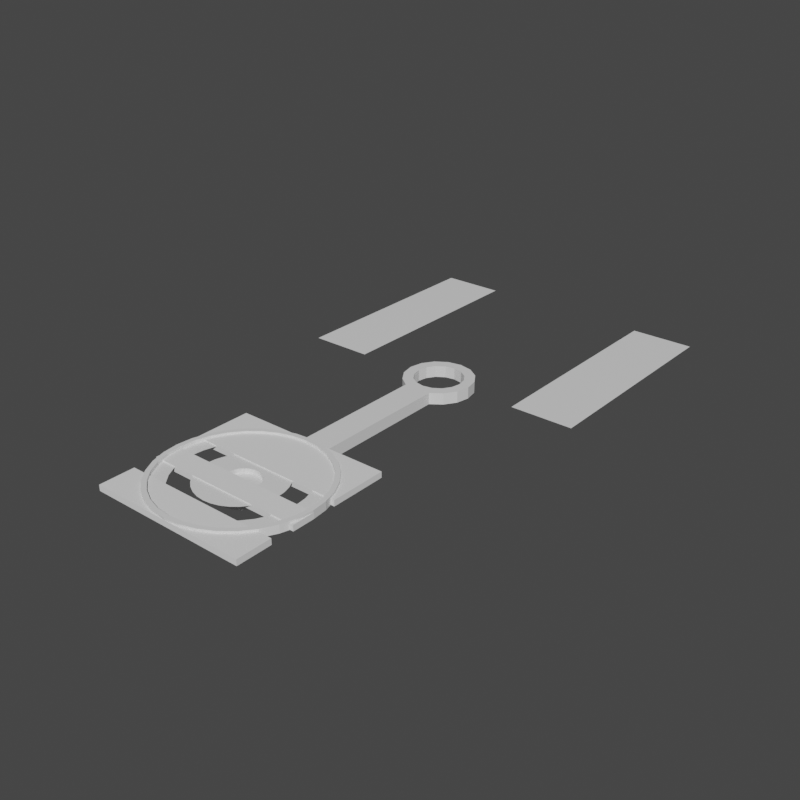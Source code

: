 # Source: engine_2d.blend  (saved by Blender 2.81.16; exported with 4.5.12 LTS)
import bpy
from mathutils import Matrix  # noqa: F401  (used for matrix-valued properties, if any)

bpy.ops.wm.read_factory_settings(use_empty=True)
scene = bpy.context.scene
scene.name = 'Scene'

# ---- collections
col_engine = bpy.data.collections.new('Engine'); scene.collection.children.link(col_engine)

# ---- materials (node trees are filled in below, after node groups)
mat_engine_001 = bpy.data.materials.new('Engine.001')
mat_engine_001.use_transparent_shadow = False
mat_engine_002 = bpy.data.materials.new('Engine.002')
mat_engine_002.use_transparent_shadow = False
mat_engine_004 = bpy.data.materials.new('Engine.004')
mat_engine_004.use_transparent_shadow = False

# ---- material node trees
mat_engine_001.use_nodes = True; mat_engine_001.node_tree.nodes.clear()
_N = mat_engine_001.node_tree.nodes; _L = mat_engine_001.node_tree.links
n0 = _N.new('ShaderNodeOutputMaterial'); n0.name = 'Material Output'; n0.location = (300, 300)
n1 = _N.new('ShaderNodeBsdfPrincipled'); n1.name = 'Principled BSDF'; n1.location = (10, 300)
n1.distribution = 'GGX'
n1.subsurface_method = 'BURLEY'
n1.inputs[3].default_value = 1.45
n1.inputs[27].default_value = (0.0, 0.0, 0.0, 1.0)
n1.inputs[28].default_value = 1.0
_L.new(n1.outputs[0], n0.inputs[0])
n0.is_active_output = True
mat_engine_002.use_nodes = True; mat_engine_002.node_tree.nodes.clear()
_N = mat_engine_002.node_tree.nodes; _L = mat_engine_002.node_tree.links
n0 = _N.new('ShaderNodeOutputMaterial'); n0.name = 'Material Output'; n0.location = (300, 300)
n1 = _N.new('ShaderNodeBsdfPrincipled'); n1.name = 'Principled BSDF'; n1.location = (10, 300)
n1.distribution = 'GGX'
n1.subsurface_method = 'BURLEY'
n1.inputs[3].default_value = 1.45
n1.inputs[27].default_value = (0.0, 0.0, 0.0, 1.0)
n1.inputs[28].default_value = 1.0
_L.new(n1.outputs[0], n0.inputs[0])
n0.is_active_output = True
mat_engine_004.use_nodes = True; mat_engine_004.node_tree.nodes.clear()
_N = mat_engine_004.node_tree.nodes; _L = mat_engine_004.node_tree.links
n0 = _N.new('ShaderNodeOutputMaterial'); n0.name = 'Material Output'; n0.location = (300, 300)
n1 = _N.new('ShaderNodeBsdfPrincipled'); n1.name = 'Principled BSDF'; n1.location = (10, 300)
n1.distribution = 'GGX'
n1.subsurface_method = 'BURLEY'
n1.inputs[3].default_value = 1.45
n1.inputs[27].default_value = (0.0, 0.0, 0.0, 1.0)
n1.inputs[28].default_value = 1.0
_L.new(n1.outputs[0], n0.inputs[0])
n0.is_active_output = True

# ---- world
world_world = bpy.data.worlds.new('World'); scene.world = world_world
world_world.use_nodes = True; world_world.node_tree.nodes.clear()
_N = world_world.node_tree.nodes; _L = world_world.node_tree.links
n0 = _N.new('ShaderNodeOutputWorld'); n0.name = 'World Output'; n0.location = (300, 300)
n1 = _N.new('ShaderNodeBackground'); n1.name = 'Background'; n1.location = (10, 300)
n1.inputs[0].default_value = (0.05088, 0.05088, 0.05088, 1.0)
_L.new(n1.outputs[0], n0.inputs[0])
n0.is_active_output = True
world_world.color = (0.05088, 0.05088, 0.05088)
world_world.use_sun_shadow = False
world_world.sun_shadow_jitter_overblur = 0.0

# ---- meshes
me_cylinder_001 = bpy.data.meshes.new('Cylinder.001')
me_cylinder_001.from_pydata([(-0.1836, 0.9232, 0.1), (0.0, 1.0, 0.1), (-0.3602, 0.8696, 0.1), (0.1951, 0.9808, 0.1), (-0.5229, 0.7826, 0.1), (0.3827, 0.9239, 0.1), (-0.6656, 0.6656, 0.1), (0.5556, 0.8315, 0.1), (-0.7826, 0.5229, 0.1), (0.7071, 0.7071, 0.1), (-0.8696, 0.3602, 0.1), (0.8315, 0.5556, 0.1), (-0.9232, 0.1836, 0.1), (0.9239, 0.3827, 0.1), (-0.9412, 9.264e-07, 0.1), (0.9808, 0.1951, 0.1), (-0.9232, -0.1836, 0.1), (1.0, 7.55e-08, 0.1), (-0.8696, -0.3602, 0.1), (0.9808, -0.1951, 0.1), (-0.7826, -0.5229, 0.1), (0.9239, -0.3827, 0.1), (-0.6656, -0.6656, 0.1), (0.8315, -0.5556, 0.1), (-0.5229, -0.7826, 0.1), (0.7071, -0.7071, 0.1), (-0.3602, -0.8696, 0.1), (0.5556, -0.8315, 0.1), (-0.1836, -0.9232, 0.1), (0.3827, -0.9239, 0.1), (-2.969e-07, -0.9412, 0.1), (0.1951, -0.9808, 0.1), (0.1836, -0.9232, 0.1), (-3.258e-07, -1.0, 0.1), (0.3602, -0.8696, 0.1), (-0.1951, -0.9808, 0.1), (0.5229, -0.7826, 0.1), (-0.3827, -0.9239, 0.1), (0.6656, -0.6656, 0.1), (-0.5556, -0.8315, 0.1), (0.7826, -0.5229, 0.1), (-0.7071, -0.7071, 0.1), (0.8696, -0.3602, 0.1), (-0.8315, -0.5556, 0.1), (0.9232, -0.1836, 0.1), (-0.9239, -0.3827, 0.1), (0.9412, 8.857e-08, 0.1), (-0.9808, -0.1951, 0.1), (0.9232, 0.1836, 0.1), (-1.0, 9.656e-07, 0.1), (0.8696, 0.3602, 0.1), (-0.9808, 0.1951, 0.1), (0.7826, 0.5229, 0.1), (-0.9239, 0.3827, 0.1), (0.6656, 0.6656, 0.1), (-0.8315, 0.5556, 0.1), (0.5229, 0.7826, 0.1), (-0.7071, 0.7071, 0.1), (0.3602, 0.8696, 0.1), (-0.5556, 0.8315, 0.1), (0.1836, 0.9232, 0.1), (-0.3827, 0.9239, 0.1), (9.795e-09, 0.9412, 0.1), (-0.1951, 0.9808, 0.1), (-0.1836, 0.9232, 0.05904), (-0.3602, 0.8696, 0.05904), (-0.5229, 0.7826, 0.05904), (-0.6656, 0.6656, 0.05904), (-0.7826, 0.5229, 0.05904), (-0.8696, 0.3602, 0.05904), (-0.9232, 0.1836, 0.05904), (-0.9412, 9.264e-07, 0.05904), (-0.9232, -0.1836, 0.05904), (-0.8696, -0.3602, 0.05904), (-0.7826, -0.5229, 0.05904), (-0.6656, -0.6656, 0.05904), (-0.5229, -0.7826, 0.05904), (-0.3602, -0.8696, 0.05904), (-0.1836, -0.9232, 0.05904), (-2.968e-07, -0.9412, 0.05904), (0.1836, -0.9232, 0.05904), (0.3602, -0.8696, 0.05904), (0.5229, -0.7826, 0.05904), (0.6656, -0.6656, 0.05904), (0.7826, -0.5229, 0.05904), (0.8696, -0.3602, 0.05904), (0.9232, -0.1836, 0.05904), (0.9412, 8.857e-08, 0.05904), (0.9232, 0.1836, 0.05904), (0.8696, 0.3602, 0.05904), (0.7826, 0.5229, 0.05904), (0.6656, 0.6656, 0.05904), (0.5229, 0.7826, 0.05904), (0.3602, 0.8696, 0.05904), (0.1836, 0.9232, 0.05904), (9.884e-09, 0.9412, 0.05904), (-0.04187, 0.2105, 0.05904), (-0.08212, 0.1983, 0.05904), (-0.1192, 0.1784, 0.05904), (-0.1517, 0.1517, 0.05904), (-0.1784, 0.1192, 0.05904), (-0.1983, 0.08212, 0.05904), (-0.2105, 0.04187, 0.05904), (-0.2146, 4.327e-07, 0.05904), (-0.2105, -0.04187, 0.05904), (-0.1983, -0.08212, 0.05904), (-0.1784, -0.1192, 0.05904), (-0.1517, -0.1517, 0.05904), (-0.1192, -0.1784, 0.05904), (-0.08212, -0.1983, 0.05904), (-0.04187, -0.2105, 0.05904), (3.43e-08, -0.2146, 0.05904), (0.04187, -0.2105, 0.05904), (0.08212, -0.1983, 0.05904), (0.1192, -0.1784, 0.05904), (0.1517, -0.1517, 0.05904), (0.1784, -0.1192, 0.05904), (0.1983, -0.08212, 0.05904), (0.2105, -0.04187, 0.05904), (0.2146, 2.416e-07, 0.05904), (0.2105, 0.04187, 0.05904), (0.1983, 0.08212, 0.05904), (0.1784, 0.1192, 0.05904), (0.1517, 0.1517, 0.05904), (0.1192, 0.1784, 0.05904), (0.08212, 0.1983, 0.05904), (0.04187, 0.2105, 0.05904), (1.042e-07, 0.2146, 0.05904), (0.0, 1.0, 0.0), (0.1951, 0.9808, 0.0), (0.3827, 0.9239, 0.0), (0.5556, 0.8315, 0.0), (0.7071, 0.7071, 0.0), (0.8315, 0.5556, 0.0), (0.9239, 0.3827, 0.0), (0.9808, 0.1951, 0.0), (1.0, 7.55e-08, 0.0), (0.9808, -0.1951, 0.0), (0.9239, -0.3827, 0.0), (0.8315, -0.5556, 0.0), (0.7071, -0.7071, 0.0), (0.5556, -0.8315, 0.0), (0.3827, -0.9239, 0.0), (0.1951, -0.9808, 0.0), (-3.258e-07, -1.0, 0.0), (-0.1951, -0.9808, 0.0), (-0.3827, -0.9239, 0.0), (-0.5556, -0.8315, 0.0), (-0.7071, -0.7071, 0.0), (-0.8315, -0.5556, 0.0), (-0.9239, -0.3827, 0.0), (-0.9808, -0.1951, 0.0), (-1.0, 9.656e-07, 0.0), (-0.9808, 0.1951, 0.0), (-0.9239, 0.3827, 0.0), (-0.8315, 0.5556, 0.0), (-0.7071, 0.7071, 0.0), (-0.5556, 0.8315, 0.0), (-0.3827, 0.9239, 0.0), (-0.1951, 0.9808, 0.0), (-0.04187, 0.2105, 0.0), (-0.08212, 0.1983, 0.0), (-0.1192, 0.1784, 0.0), (-0.1517, 0.1517, 0.0), (-0.1784, 0.1192, 0.0), (-0.1983, 0.08212, 0.0), (-0.2105, 0.04187, 0.0), (-0.2146, 4.327e-07, 0.0), (-0.2105, -0.04187, 0.0), (-0.1983, -0.08212, 0.0), (-0.1784, -0.1192, 0.0), (-0.1517, -0.1517, 0.0), (-0.1192, -0.1784, 0.0), (-0.08212, -0.1983, 0.0), (-0.04187, -0.2105, 0.0), (3.542e-08, -0.2146, 0.0), (0.04187, -0.2105, 0.0), (0.08212, -0.1983, 0.0), (0.1192, -0.1784, 0.0), (0.1517, -0.1517, 0.0), (0.1784, -0.1192, 0.0), (0.1983, -0.08212, 0.0), (0.2105, -0.04187, 0.0), (0.2146, 2.416e-07, 0.0), (0.2105, 0.04187, 0.0), (0.1983, 0.08212, 0.0), (0.1784, 0.1192, 0.0), (0.1517, 0.1517, 0.0), (0.1192, 0.1784, 0.0), (0.08212, 0.1983, 0.0), (0.04187, 0.2105, 0.0), (1.053e-07, 0.2146, 0.0), (-0.7007, 0.2902, 0.05904), (-0.4769, 0.1975, 0.05904), (-0.4292, 0.2868, 0.05904), (-0.6306, 0.4213, 0.05904), (0.5363, -0.5363, 0.05904), (0.365, -0.365, 0.05904), (0.2868, -0.4292, 0.05904), (0.4213, -0.6306, 0.05904), (-0.7438, 0.148, 0.05904), (-0.5063, 0.1007, 0.05904), (0.6306, -0.4213, 0.05904), (0.4292, -0.2868, 0.05904), (-0.7584, 8.021e-07, 0.05904), (-0.5162, 6.376e-07, 0.05904), (0.7007, -0.2902, 0.05904), (0.4769, -0.1975, 0.05904), (-0.7438, -0.148, 0.05904), (-0.5063, -0.1007, 0.05904), (0.7438, -0.148, 0.05904), (0.5063, -0.1007, 0.05904), (-0.7007, -0.2902, 0.05904), (-0.4769, -0.1975, 0.05904), (0.7584, 1.271e-07, 0.05904), (0.5162, 1.781e-07, 0.05904), (-0.6306, -0.4213, 0.05904), (-0.4292, -0.2868, 0.05904), (0.7438, 0.148, 0.05904), (0.5063, 0.1007, 0.05904), (-0.5363, -0.5363, 0.05904), (-0.365, -0.365, 0.05904), (0.7007, 0.2902, 0.05904), (0.4769, 0.1975, 0.05904), (-0.4213, -0.6306, 0.05904), (-0.2868, -0.4292, 0.05904), (0.6306, 0.4213, 0.05904), (0.4292, 0.2868, 0.05904), (-0.2902, -0.7007, 0.05904), (-0.1975, -0.4769, 0.05904), (-0.148, 0.7438, 0.05904), (-0.1007, 0.5063, 0.05904), (6.507e-08, 0.5162, 0.05904), (3.362e-08, 0.7584, 0.05904), (0.5363, 0.5363, 0.05904), (0.365, 0.365, 0.05904), (-0.148, -0.7438, 0.05904), (-0.1007, -0.5063, 0.05904), (-0.2902, 0.7007, 0.05904), (-0.1975, 0.4769, 0.05904), (0.4213, 0.6306, 0.05904), (0.2868, 0.4292, 0.05904), (-2.135e-07, -0.7584, 0.05904), (-1.031e-07, -0.5162, 0.05904), (-0.4213, 0.6306, 0.05904), (-0.2868, 0.4292, 0.05904), (0.2902, 0.7007, 0.05904), (0.1975, 0.4769, 0.05904), (0.148, -0.7438, 0.05904), (0.1007, -0.5063, 0.05904), (-0.5363, 0.5363, 0.05904), (-0.365, 0.365, 0.05904), (0.148, 0.7438, 0.05904), (0.1007, 0.5063, 0.05904), (0.2902, -0.7007, 0.05904), (0.1975, -0.4769, 0.05904)], [], [(128, 1, 3, 129), (129, 3, 5, 130), (130, 5, 7, 131), (131, 7, 9, 132), (132, 9, 11, 133), (133, 11, 13, 134), (134, 13, 15, 135), (135, 15, 17, 136), (136, 17, 19, 137), (137, 19, 21, 138), (138, 21, 23, 139), (139, 23, 25, 140), (140, 25, 27, 141), (141, 27, 29, 142), (142, 29, 31, 143), (143, 31, 33, 144), (144, 33, 35, 145), (145, 35, 37, 146), (146, 37, 39, 147), (147, 39, 41, 148), (148, 41, 43, 149), (149, 43, 45, 150), (150, 45, 47, 151), (151, 47, 49, 152), (152, 49, 51, 153), (153, 51, 53, 154), (154, 53, 55, 155), (155, 55, 57, 156), (156, 57, 59, 157), (157, 59, 61, 158), (5, 3, 60, 58), (158, 61, 63, 159), (159, 63, 1, 128), (194, 193, 101, 100), (31, 29, 34, 32), (14, 16, 72, 71), (23, 21, 42, 40), (41, 39, 24, 22), (59, 57, 6, 4), (15, 13, 50, 48), (33, 31, 32, 30), (51, 49, 14, 12), (7, 5, 58, 56), (25, 23, 40, 38), (43, 41, 22, 20), (61, 59, 4, 2), (17, 15, 48, 46), (35, 33, 30, 28), (53, 51, 12, 10), (9, 7, 56, 54), (27, 25, 38, 36), (45, 43, 20, 18), (63, 61, 2, 0), (19, 17, 46, 44), (37, 35, 28, 26), (55, 53, 10, 8), (11, 9, 54, 52), (29, 27, 36, 34), (47, 45, 18, 16), (3, 1, 62, 60), (1, 63, 0, 62), (21, 19, 44, 42), (39, 37, 26, 24), (57, 55, 8, 6), (13, 11, 52, 50), (49, 47, 16, 14), (50, 52, 90, 89), (32, 34, 81, 80), (62, 0, 64, 95), (34, 36, 82, 81), (16, 18, 73, 72), (52, 54, 91, 90), (18, 20, 74, 73), (54, 56, 92, 91), (0, 2, 65, 64), (36, 38, 83, 82), (2, 4, 66, 65), (38, 40, 84, 83), (20, 22, 75, 74), (56, 58, 93, 92), (22, 24, 76, 75), (58, 60, 94, 93), (4, 6, 67, 66), (40, 42, 85, 84), (6, 8, 68, 67), (42, 44, 86, 85), (24, 26, 77, 76), (60, 62, 95, 94), (26, 28, 78, 77), (8, 10, 69, 68), (44, 46, 87, 86), (10, 12, 70, 69), (46, 48, 88, 87), (28, 30, 79, 78), (30, 32, 80, 79), (12, 14, 71, 70), (48, 50, 89, 88), (103, 104, 168, 167), (198, 197, 115, 114), (193, 201, 102, 101), (197, 203, 116, 115), (201, 205, 103, 102), (203, 207, 117, 116), (205, 209, 104, 103), (207, 211, 118, 117), (209, 213, 105, 104), (211, 215, 119, 118), (213, 217, 106, 105), (215, 219, 120, 119), (217, 221, 107, 106), (219, 223, 121, 120), (221, 225, 108, 107), (223, 227, 122, 121), (225, 229, 109, 108), (232, 231, 96, 127), (227, 235, 123, 122), (229, 237, 110, 109), (231, 239, 97, 96), (235, 241, 124, 123), (237, 243, 111, 110), (239, 245, 98, 97), (241, 247, 125, 124), (243, 249, 112, 111), (245, 251, 99, 98), (247, 253, 126, 125), (249, 255, 113, 112), (251, 194, 100, 99), (253, 232, 127, 126), (255, 198, 114, 113), (117, 118, 182, 181), (104, 105, 169, 168), (118, 119, 183, 182), (105, 106, 170, 169), (119, 120, 184, 183), (106, 107, 171, 170), (120, 121, 185, 184), (107, 108, 172, 171), (121, 122, 186, 185), (108, 109, 173, 172), (127, 96, 160, 191), (122, 123, 187, 186), (109, 110, 174, 173), (96, 97, 161, 160), (123, 124, 188, 187), (110, 111, 175, 174), (97, 98, 162, 161), (124, 125, 189, 188), (111, 112, 176, 175), (98, 99, 163, 162), (125, 126, 190, 189), (112, 113, 177, 176), (99, 100, 164, 163), (126, 127, 191, 190), (113, 114, 178, 177), (100, 101, 165, 164), (114, 115, 179, 178), (101, 102, 166, 165), (115, 116, 180, 179), (102, 103, 167, 166), (116, 117, 181, 180), (81, 82, 199, 254), (94, 95, 233, 252), (67, 68, 195, 250), (80, 81, 254, 248), (93, 94, 252, 246), (66, 67, 250, 244), (79, 80, 248, 242), (92, 93, 246, 240), (65, 66, 244, 238), (78, 79, 242, 236), (91, 92, 240, 234), (64, 65, 238, 230), (77, 78, 236, 228), (90, 91, 234, 226), (95, 64, 230, 233), (76, 77, 228, 224), (89, 90, 226, 222), (75, 76, 224, 220), (88, 89, 222, 218), (74, 75, 220, 216), (87, 88, 218, 214), (73, 74, 216, 212), (86, 87, 214, 210), (72, 73, 212, 208), (85, 86, 210, 206), (71, 72, 208, 204), (84, 85, 206, 202), (70, 71, 204, 200), (83, 84, 202, 196), (69, 70, 200, 192), (82, 83, 196, 199), (68, 69, 192, 195)])
_uv = me_cylinder_001.uv_layers.new(name='UVMap')
_uv.uv.foreach_set('vector', [1.0, 0.75, 1.0, 1.0, 0.9688, 1.0, 0.9688, 0.75, 0.9688, 0.75, 0.9688, 1.0, 0.9375, 1.0, 0.9375, 0.75, 0.9375, 0.75, 0.9375, 1.0, 0.9062, 1.0, 0.9062, 0.75, 0.9062, 0.75, 0.9062, 1.0, 0.875, 1.0, 0.875, 0.75, 0.875, 0.75, 0.875, 1.0, 0.8438, 1.0, 0.8438, 0.75, 0.8438, 0.75, 0.8438, 1.0, 0.8125, 1.0, 0.8125, 0.75, 0.8125, 0.75, 0.8125, 1.0, 0.7812, 1.0, 0.7812, 0.75, 0.7812, 0.75, 0.7812, 1.0, 0.75, 1.0, 0.75, 0.75, 0.75, 0.75, 0.75, 1.0, 0.7188, 1.0, 0.7188, 0.75, 0.7188, 0.75, 0.7188, 1.0, 0.6875, 1.0, 0.6875, 0.75, 0.6875, 0.75, 0.6875, 1.0, 0.6562, 1.0, 0.6562, 0.75, 0.6562, 0.75, 0.6562, 1.0, 0.625, 1.0, 0.625, 0.75, 0.625, 0.75, 0.625, 1.0, 0.5938, 1.0, 0.5938, 0.75, 0.5938, 0.75, 0.5938, 1.0, 0.5625, 1.0, 0.5625, 0.75, 0.5625, 0.75, 0.5625, 1.0, 0.5312, 1.0, 0.5312, 0.75, 0.5312, 0.75, 0.5312, 1.0, 0.5, 1.0, 0.5, 0.75, 0.5, 0.75, 0.5, 1.0, 0.4688, 1.0, 0.4688, 0.75, 0.4688, 0.75, 0.4688, 1.0, 0.4375, 1.0, 0.4375, 0.75, 0.4375, 0.75, 0.4375, 1.0, 0.4062, 1.0, 0.4062, 0.75, 0.4062, 0.75, 0.4062, 1.0, 0.375, 1.0, 0.375, 0.75, 0.375, 0.75, 0.375, 1.0, 0.3438, 1.0, 0.3438, 0.75, 0.3438, 0.75, 0.3438, 1.0, 0.3125, 1.0, 0.3125, 0.75, 0.3125, 0.75, 0.3125, 1.0, 0.2812, 1.0, 0.2812, 0.75, 0.2812, 0.75, 0.2812, 1.0, 0.25, 1.0, 0.25, 0.75, 0.25, 0.75, 0.25, 1.0, 0.2188, 1.0, 0.2188, 0.75, 0.2188, 0.75, 0.2188, 1.0, 0.1875, 1.0, 0.1875, 0.75, 0.1875, 0.75, 0.1875, 1.0, 0.1562, 1.0, 0.1562, 0.75, 0.1562, 0.75, 0.1562, 1.0, 0.125, 1.0, 0.125, 0.75, 0.125, 0.75, 0.125, 1.0, 0.09375, 1.0, 0.09375, 0.75, 0.09375, 0.75, 0.09375, 1.0, 0.0625, 1.0, 0.0625, 0.75, 0.9375, 1.0, 0.9688, 1.0, 0.9688, 1.0, 0.9375, 1.0, 0.0625, 0.75, 0.0625, 1.0, 0.03125, 1.0, 0.03125, 0.75, 0.03125, 0.75, 0.03125, 1.0, 0.0, 1.0, 0.0, 0.75, 0.1562, 1.0, 0.1875, 1.0, 0.1875, 1.0, 0.1562, 1.0, 0.5312, 1.0, 0.5625, 1.0, 0.5625, 1.0, 0.5312, 1.0, 0.25, 1.0, 0.2812, 1.0, 0.2812, 1.0, 0.25, 1.0, 0.6562, 1.0, 0.6875, 1.0, 0.6875, 1.0, 0.6562, 1.0, 0.375, 1.0, 0.4062, 1.0, 0.4062, 1.0, 0.375, 1.0, 0.09375, 1.0, 0.125, 1.0, 0.125, 1.0, 0.09375, 1.0, 0.7812, 1.0, 0.8125, 1.0, 0.8125, 1.0, 0.7812, 1.0, 0.5, 1.0, 0.5312, 1.0, 0.5312, 1.0, 0.5, 1.0, 0.2188, 1.0, 0.25, 1.0, 0.25, 1.0, 0.2188, 1.0, 0.9062, 1.0, 0.9375, 1.0, 0.9375, 1.0, 0.9062, 1.0, 0.625, 1.0, 0.6562, 1.0, 0.6562, 1.0, 0.625, 1.0, 0.3438, 1.0, 0.375, 1.0, 0.375, 1.0, 0.3438, 1.0, 0.0625, 1.0, 0.09375, 1.0, 0.09375, 1.0, 0.0625, 1.0, 0.75, 1.0, 0.7812, 1.0, 0.7812, 1.0, 0.75, 1.0, 0.4688, 1.0, 0.5, 1.0, 0.5, 1.0, 0.4688, 1.0, 0.1875, 1.0, 0.2188, 1.0, 0.2188, 1.0, 0.1875, 1.0, 0.875, 1.0, 0.9062, 1.0, 0.9062, 1.0, 0.875, 1.0, 0.5938, 1.0, 0.625, 1.0, 0.625, 1.0, 0.5938, 1.0, 0.3125, 1.0, 0.3438, 1.0, 0.3438, 1.0, 0.3125, 1.0, 0.03125, 1.0, 0.0625, 1.0, 0.0625, 1.0, 0.03125, 1.0, 0.7188, 1.0, 0.75, 1.0, 0.75, 1.0, 0.7188, 1.0, 0.4375, 1.0, 0.4688, 1.0, 0.4688, 1.0, 0.4375, 1.0, 0.1562, 1.0, 0.1875, 1.0, 0.1875, 1.0, 0.1562, 1.0, 0.8438, 1.0, 0.875, 1.0, 0.875, 1.0, 0.8438, 1.0, 0.5625, 1.0, 0.5938, 1.0, 0.5938, 1.0, 0.5625, 1.0, 0.2812, 1.0, 0.3125, 1.0, 0.3125, 1.0, 0.2812, 1.0, 0.9688, 1.0, 1.0, 1.0, 1.0, 1.0, 0.9688, 1.0, 0.0, 1.0, 0.03125, 1.0, 0.03125, 1.0, 0.0, 1.0, 0.6875, 1.0, 0.7188, 1.0, 0.7188, 1.0, 0.6875, 1.0, 0.4062, 1.0, 0.4375, 1.0, 0.4375, 1.0, 0.4062, 1.0, 0.125, 1.0, 0.1562, 1.0, 0.1562, 1.0, 0.125, 1.0, 0.8125, 1.0, 0.8438, 1.0, 0.8438, 1.0, 0.8125, 1.0, 0.25, 1.0, 0.2812, 1.0, 0.2812, 1.0, 0.25, 1.0, 0.8125, 1.0, 0.8438, 1.0, 0.8438, 1.0, 0.8125, 1.0, 0.5312, 1.0, 0.5625, 1.0, 0.5625, 1.0, 0.5312, 1.0, 0.0, 1.0, 0.03125, 1.0, 0.03125, 1.0, 0.0, 1.0, 0.5625, 1.0, 0.5938, 1.0, 0.5938, 1.0, 0.5625, 1.0, 0.2812, 1.0, 0.3125, 1.0, 0.3125, 1.0, 0.2812, 1.0, 0.8438, 1.0, 0.875, 1.0, 0.875, 1.0, 0.8438, 1.0, 0.3125, 1.0, 0.3438, 1.0, 0.3438, 1.0, 0.3125, 1.0, 0.875, 1.0, 0.9062, 1.0, 0.9062, 1.0, 0.875, 1.0, 0.03125, 1.0, 0.0625, 1.0, 0.0625, 1.0, 0.03125, 1.0, 0.5938, 1.0, 0.625, 1.0, 0.625, 1.0, 0.5938, 1.0, 0.0625, 1.0, 0.09375, 1.0, 0.09375, 1.0, 0.0625, 1.0, 0.625, 1.0, 0.6562, 1.0, 0.6562, 1.0, 0.625, 1.0, 0.3438, 1.0, 0.375, 1.0, 0.375, 1.0, 0.3438, 1.0, 0.9062, 1.0, 0.9375, 1.0, 0.9375, 1.0, 0.9062, 1.0, 0.375, 1.0, 0.4062, 1.0, 0.4062, 1.0, 0.375, 1.0, 0.9375, 1.0, 0.9688, 1.0, 0.9688, 1.0, 0.9375, 1.0, 0.09375, 1.0, 0.125, 1.0, 0.125, 1.0, 0.09375, 1.0, 0.6562, 1.0, 0.6875, 1.0, 0.6875, 1.0, 0.6562, 1.0, 0.125, 1.0, 0.1562, 1.0, 0.1562, 1.0, 0.125, 1.0, 0.6875, 1.0, 0.7188, 1.0, 0.7188, 1.0, 0.6875, 1.0, 0.4062, 1.0, 0.4375, 1.0, 0.4375, 1.0, 0.4062, 1.0, 0.9688, 1.0, 1.0, 1.0, 1.0, 1.0, 0.9688, 1.0, 0.4375, 1.0, 0.4688, 1.0, 0.4688, 1.0, 0.4375, 1.0, 0.1562, 1.0, 0.1875, 1.0, 0.1875, 1.0, 0.1562, 1.0, 0.7188, 1.0, 0.75, 1.0, 0.75, 1.0, 0.7188, 1.0, 0.1875, 1.0, 0.2188, 1.0, 0.2188, 1.0, 0.1875, 1.0, 0.75, 1.0, 0.7812, 1.0, 0.7812, 1.0, 0.75, 1.0, 0.4688, 1.0, 0.5, 1.0, 0.5, 1.0, 0.4688, 1.0, 0.5, 1.0, 0.5312, 1.0, 0.5312, 1.0, 0.5, 1.0, 0.2188, 1.0, 0.25, 1.0, 0.25, 1.0, 0.2188, 1.0, 0.7812, 1.0, 0.8125, 1.0, 0.8125, 1.0, 0.7812, 1.0, 0.25, 1.0, 0.2812, 1.0, 0.2812, 1.0, 0.25, 1.0, 0.5938, 1.0, 0.625, 1.0, 0.625, 1.0, 0.5938, 1.0, 0.1875, 1.0, 0.2187, 1.0, 0.2188, 1.0, 0.1875, 1.0, 0.625, 1.0, 0.6562, 1.0, 0.6562, 1.0, 0.625, 1.0, 0.2187, 1.0, 0.25, 1.0, 0.25, 1.0, 0.2188, 1.0, 0.6562, 1.0, 0.6875, 1.0, 0.6875, 1.0, 0.6562, 1.0, 0.25, 1.0, 0.2812, 1.0, 0.2812, 1.0, 0.25, 1.0, 0.6875, 1.0, 0.7188, 1.0, 0.7188, 1.0, 0.6875, 1.0, 0.2812, 1.0, 0.3125, 1.0, 0.3125, 1.0, 0.2812, 1.0, 0.7188, 1.0, 0.75, 1.0, 0.75, 1.0, 0.7188, 1.0, 0.3125, 1.0, 0.3438, 1.0, 0.3438, 1.0, 0.3125, 1.0, 0.75, 1.0, 0.7812, 1.0, 0.7812, 1.0, 0.75, 1.0, 0.3438, 1.0, 0.375, 1.0, 0.375, 1.0, 0.3438, 1.0, 0.7812, 1.0, 0.8125, 1.0, 0.8125, 1.0, 0.7812, 1.0, 0.375, 1.0, 0.4062, 1.0, 0.4062, 1.0, 0.375, 1.0, 0.8125, 1.0, 0.8438, 1.0, 0.8438, 1.0, 0.8125, 1.0, 0.4062, 1.0, 0.4375, 1.0, 0.4375, 1.0, 0.4062, 1.0, 0.0, 1.0, 0.03125, 1.0, 0.03125, 1.0, 0.0, 1.0, 0.8438, 1.0, 0.875, 1.0, 0.875, 1.0, 0.8438, 1.0, 0.4375, 1.0, 0.4688, 1.0, 0.4688, 1.0, 0.4375, 1.0, 0.03125, 1.0, 0.0625, 1.0, 0.0625, 1.0, 0.03125, 1.0, 0.875, 1.0, 0.9062, 1.0, 0.9062, 1.0, 0.875, 1.0, 0.4688, 1.0, 0.5, 1.0, 0.5, 1.0, 0.4688, 1.0, 0.0625, 1.0, 0.09375, 1.0, 0.09375, 1.0, 0.0625, 1.0, 0.9062, 1.0, 0.9375, 1.0, 0.9375, 1.0, 0.9062, 1.0, 0.5, 1.0, 0.5312, 1.0, 0.5312, 1.0, 0.5, 1.0, 0.09375, 1.0, 0.125, 1.0, 0.125, 1.0, 0.09375, 1.0, 0.9375, 1.0, 0.9687, 1.0, 0.9688, 1.0, 0.9375, 1.0, 0.5312, 1.0, 0.5625, 1.0, 0.5625, 1.0, 0.5312, 1.0, 0.125, 1.0, 0.1562, 1.0, 0.1562, 1.0, 0.125, 1.0, 0.9687, 1.0, 1.0, 1.0, 1.0, 1.0, 0.9688, 1.0, 0.5625, 1.0, 0.5938, 1.0, 0.5938, 1.0, 0.5625, 1.0, 0.6875, 1.0, 0.7188, 1.0, 0.7188, 1.0, 0.6875, 1.0, 0.2812, 1.0, 0.3125, 1.0, 0.3125, 1.0, 0.2812, 1.0, 0.7188, 1.0, 0.75, 1.0, 0.75, 1.0, 0.7188, 1.0, 0.3125, 1.0, 0.3438, 1.0, 0.3438, 1.0, 0.3125, 1.0, 0.75, 1.0, 0.7812, 1.0, 0.7812, 1.0, 0.75, 1.0, 0.3438, 1.0, 0.375, 1.0, 0.375, 1.0, 0.3438, 1.0, 0.7812, 1.0, 0.8125, 1.0, 0.8125, 1.0, 0.7812, 1.0, 0.375, 1.0, 0.4062, 1.0, 0.4062, 1.0, 0.375, 1.0, 0.8125, 1.0, 0.8438, 1.0, 0.8438, 1.0, 0.8125, 1.0, 0.4062, 1.0, 0.4375, 1.0, 0.4375, 1.0, 0.4062, 1.0, 0.0, 1.0, 0.03125, 1.0, 0.03125, 1.0, 0.0, 1.0, 0.8438, 1.0, 0.875, 1.0, 0.875, 1.0, 0.8438, 1.0, 0.4375, 1.0, 0.4688, 1.0, 0.4688, 1.0, 0.4375, 1.0, 0.03125, 1.0, 0.0625, 1.0, 0.0625, 1.0, 0.03125, 1.0, 0.875, 1.0, 0.9062, 1.0, 0.9062, 1.0, 0.875, 1.0, 0.4688, 1.0, 0.5, 1.0, 0.5, 1.0, 0.4688, 1.0, 0.0625, 1.0, 0.09375, 1.0, 0.09375, 1.0, 0.0625, 1.0, 0.9062, 1.0, 0.9375, 1.0, 0.9375, 1.0, 0.9062, 1.0, 0.5, 1.0, 0.5312, 1.0, 0.5312, 1.0, 0.5, 1.0, 0.09375, 1.0, 0.125, 1.0, 0.125, 1.0, 0.09375, 1.0, 0.9375, 1.0, 0.9688, 1.0, 0.9688, 1.0, 0.9375, 1.0, 0.5312, 1.0, 0.5625, 1.0, 0.5625, 1.0, 0.5312, 1.0, 0.125, 1.0, 0.1562, 1.0, 0.1562, 1.0, 0.125, 1.0, 0.9688, 1.0, 1.0, 1.0, 1.0, 1.0, 0.9688, 1.0, 0.5625, 1.0, 0.5938, 1.0, 0.5938, 1.0, 0.5625, 1.0, 0.1562, 1.0, 0.1875, 1.0, 0.1875, 1.0, 0.1562, 1.0, 0.5938, 1.0, 0.625, 1.0, 0.625, 1.0, 0.5938, 1.0, 0.1875, 1.0, 0.2188, 1.0, 0.2188, 1.0, 0.1875, 1.0, 0.625, 1.0, 0.6562, 1.0, 0.6562, 1.0, 0.625, 1.0, 0.2188, 1.0, 0.25, 1.0, 0.25, 1.0, 0.2188, 1.0, 0.6562, 1.0, 0.6875, 1.0, 0.6875, 1.0, 0.6562, 1.0, 0.5625, 1.0, 0.5938, 1.0, 0.5938, 1.0, 0.5625, 1.0, 0.9688, 1.0, 1.0, 1.0, 1.0, 1.0, 0.9687, 1.0, 0.125, 1.0, 0.1562, 1.0, 0.1562, 1.0, 0.125, 1.0, 0.5312, 1.0, 0.5625, 1.0, 0.5625, 1.0, 0.5312, 1.0, 0.9375, 1.0, 0.9688, 1.0, 0.9687, 1.0, 0.9375, 1.0, 0.09375, 1.0, 0.125, 1.0, 0.125, 1.0, 0.09375, 1.0, 0.5, 1.0, 0.5312, 1.0, 0.5312, 1.0, 0.5, 1.0, 0.9062, 1.0, 0.9375, 1.0, 0.9375, 1.0, 0.9063, 1.0, 0.0625, 1.0, 0.09375, 1.0, 0.09375, 1.0, 0.0625, 1.0, 0.4688, 1.0, 0.5, 1.0, 0.5, 1.0, 0.4688, 1.0, 0.875, 1.0, 0.9062, 1.0, 0.9063, 1.0, 0.875, 1.0, 0.03125, 1.0, 0.0625, 1.0, 0.0625, 1.0, 0.03125, 1.0, 0.4375, 1.0, 0.4688, 1.0, 0.4688, 1.0, 0.4375, 1.0, 0.8438, 1.0, 0.875, 1.0, 0.875, 1.0, 0.8437, 1.0, 0.0, 1.0, 0.03125, 1.0, 0.03125, 1.0, 0.0, 1.0, 0.4062, 1.0, 0.4375, 1.0, 0.4375, 1.0, 0.4062, 1.0, 0.8125, 1.0, 0.8438, 1.0, 0.8437, 1.0, 0.8125, 1.0, 0.375, 1.0, 0.4062, 1.0, 0.4062, 1.0, 0.375, 1.0, 0.7812, 1.0, 0.8125, 1.0, 0.8125, 1.0, 0.7812, 1.0, 0.3438, 1.0, 0.375, 1.0, 0.375, 1.0, 0.3438, 1.0, 0.75, 1.0, 0.7812, 1.0, 0.7812, 1.0, 0.75, 1.0, 0.3125, 1.0, 0.3438, 1.0, 0.3438, 1.0, 0.3125, 1.0, 0.7188, 1.0, 0.75, 1.0, 0.75, 1.0, 0.7188, 1.0, 0.2812, 1.0, 0.3125, 1.0, 0.3125, 1.0, 0.2812, 1.0, 0.6875, 1.0, 0.7188, 1.0, 0.7188, 1.0, 0.6875, 1.0, 0.25, 1.0, 0.2812, 1.0, 0.2812, 1.0, 0.25, 1.0, 0.6562, 1.0, 0.6875, 1.0, 0.6875, 1.0, 0.6562, 1.0, 0.2188, 1.0, 0.25, 1.0, 0.25, 1.0, 0.2187, 1.0, 0.625, 1.0, 0.6562, 1.0, 0.6562, 1.0, 0.625, 1.0, 0.1875, 1.0, 0.2188, 1.0, 0.2187, 1.0, 0.1875, 1.0, 0.5938, 1.0, 0.625, 1.0, 0.625, 1.0, 0.5938, 1.0, 0.1562, 1.0, 0.1875, 1.0, 0.1875, 1.0, 0.1562, 1.0])
me_cylinder_001.materials.append(mat_engine_001)
me_cylinder_001.use_remesh_fix_poles = True
me_cylinder_001.use_remesh_preserve_attributes = False
me_cylinder_001.use_mirror_vertex_groups = False
me_cylinder_001.update()
me_plane_001 = bpy.data.meshes.new('Plane.001')
me_plane_001.from_pydata([(-0.1807, 0.1807, 0.0), (-0.1769, 2.815, 0.0), (-0.1696, 3.639, 0.0), (-0.3133, 3.543, 0.0), (-0.4093, 3.399, 0.0), (-0.4431, 3.229, 0.0), (-0.4093, 3.06, 0.0), (-0.3133, 2.916, 0.0), (-0.1186, 3.516, 0.0), (-0.2192, 3.449, 0.0), (-0.2864, 3.348, 0.0), (-0.31, 3.229, 0.0), (-0.2864, 3.111, 0.0), (-0.2192, 3.01, 0.0), (-0.1186, 2.943, 0.0), (-0.1696, 3.639, -0.1475), (-0.4431, 3.229, -0.1475), (-0.3133, 3.543, -0.1475), (-0.2361, 0.0978, 0.0), (-0.2556, 0.0, 0.0), (-0.2361, -0.0978, 0.0), (-0.1807, -0.1807, 0.0), (-0.0978, -0.2361, 0.0), (-0.1769, 2.815, -0.1475), (-0.1807, 0.1807, -0.1475), (-0.4093, 3.399, -0.1475), (-0.4093, 3.06, -0.1475), (-0.3133, 2.916, -0.1475), (-0.1186, 3.516, -0.1475), (-0.2192, 3.449, -0.1475), (-0.2864, 3.348, -0.1475), (-0.31, 3.229, -0.1475), (-0.2864, 3.111, -0.1475), (-0.2192, 3.01, -0.1475), (-0.1186, 2.943, -0.1475), (-0.2361, 0.0978, -0.1475), (-0.2556, 0.0, -0.1475), (-0.2361, -0.0978, -0.1475), (-0.1807, -0.1807, -0.1475), (-0.0978, -0.2361, -0.1475), (0.1807, 0.1807, 0.0), (0.1769, 2.815, 0.0), (0.0, 0.2556, 0.0), (0.0, 2.786, 0.0), (0.0, 3.672, 0.0), (0.1696, 3.639, 0.0), (0.3133, 3.543, 0.0), (0.4093, 3.399, 0.0), (0.4431, 3.229, 0.0), (0.4093, 3.06, 0.0), (0.3133, 2.916, 0.0), (0.0, 3.539, 0.0), (0.1186, 3.516, 0.0), (0.2192, 3.449, 0.0), (0.2864, 3.348, 0.0), (0.31, 3.229, 0.0), (0.2864, 3.111, 0.0), (0.2192, 3.01, 0.0), (0.1186, 2.943, 0.0), (0.0, 2.919, 0.0), (0.1696, 3.639, -0.1475), (0.4431, 3.229, -0.1475), (0.3133, 3.543, -0.1475), (0.2361, 0.0978, 0.0), (0.2556, 0.0, 0.0), (0.2361, -0.0978, 0.0), (0.1807, -0.1807, 0.0), (0.0978, -0.2361, 0.0), (0.0, -0.2556, 0.0), (0.0, 0.0, 0.0), (0.0, 3.672, -0.1475), (0.0, 2.786, -0.1475), (0.0, 0.2556, -0.1475), (0.1769, 2.815, -0.1475), (0.1807, 0.1807, -0.1475), (0.4093, 3.399, -0.1475), (0.4093, 3.06, -0.1475), (0.3133, 2.916, -0.1475), (0.0, 3.539, -0.1475), (0.1186, 3.516, -0.1475), (0.2192, 3.449, -0.1475), (0.2864, 3.348, -0.1475), (0.31, 3.229, -0.1475), (0.2864, 3.111, -0.1475), (0.2192, 3.01, -0.1475), (0.1186, 2.943, -0.1475), (0.0, 2.919, -0.1475), (0.2361, 0.0978, -0.1475), (0.2556, 0.0, -0.1475), (0.2361, -0.0978, -0.1475), (0.1807, -0.1807, -0.1475), (0.0978, -0.2361, -0.1475), (0.0, -0.2556, -0.1475), (0.0, 0.0, -0.1475)], [], [(0, 1, 43, 42), (13, 7, 1, 14), (14, 59, 43, 1), (13, 12, 6, 7), (5, 6, 12, 11), (4, 5, 11, 10), (3, 4, 10, 9), (2, 3, 9, 8), (44, 2, 8, 51), (69, 18, 0, 42), (18, 69, 20, 19), (20, 69, 22, 21), (22, 69, 68), (24, 72, 71, 23), (33, 34, 23, 27), (34, 23, 71, 86), (33, 27, 26, 32), (16, 31, 32, 26), (25, 30, 31, 16), (17, 29, 30, 25), (15, 28, 29, 17), (70, 78, 28, 15), (93, 72, 24, 35), (35, 36, 37, 93), (37, 38, 39, 93), (39, 92, 93), (6, 5, 16, 26), (11, 12, 32, 31), (19, 20, 37, 36), (7, 6, 26, 27), (12, 13, 33, 32), (20, 21, 38, 37), (13, 14, 34, 33), (21, 22, 39, 38), (1, 7, 27, 23), (0, 18, 35, 24), (2, 44, 70, 15), (59, 14, 34, 86), (22, 68, 92, 39), (51, 8, 28, 78), (3, 2, 15, 17), (8, 9, 29, 28), (4, 3, 17, 25), (1, 0, 24, 23), (9, 10, 30, 29), (5, 4, 25, 16), (10, 11, 31, 30), (18, 19, 36, 35), (40, 42, 43, 41), (57, 58, 41, 50), (58, 41, 43, 59), (57, 50, 49, 56), (48, 55, 56, 49), (47, 54, 55, 48), (46, 53, 54, 47), (45, 52, 53, 46), (44, 51, 52, 45), (69, 42, 40, 63), (63, 64, 65, 69), (65, 66, 67, 69), (67, 68, 69), (74, 73, 71, 72), (84, 77, 73, 85), (85, 86, 71, 73), (84, 83, 76, 77), (61, 76, 83, 82), (75, 61, 82, 81), (62, 75, 81, 80), (60, 62, 80, 79), (70, 60, 79, 78), (93, 87, 74, 72), (87, 93, 89, 88), (89, 93, 91, 90), (91, 93, 92), (49, 76, 61, 48), (55, 82, 83, 56), (64, 88, 89, 65), (50, 77, 76, 49), (42, 72, 71, 43), (56, 83, 84, 57), (65, 89, 90, 66), (57, 84, 85, 58), (66, 90, 91, 67), (41, 73, 77, 50), (43, 71, 86, 59), (40, 74, 87, 63), (45, 60, 70, 44), (59, 86, 85, 58), (67, 91, 92, 68), (51, 78, 79, 52), (46, 62, 60, 45), (44, 70, 78, 51), (69, 93, 72, 42), (52, 79, 80, 53), (47, 75, 62, 46), (41, 73, 74, 40), (53, 80, 81, 54), (48, 61, 75, 47), (68, 92, 93, 69), (54, 81, 82, 55), (63, 87, 88, 64)])
_uv = me_plane_001.uv_layers.new(name='UVMap')
_uv.uv.foreach_set('vector', [0.0, 0.0, 0.0, 1.0, 0.5, 1.0, 0.5, 0.0, 0.0, 0.0, 0.0, 0.0, 0.0, 0.0, 0.0, 0.0, 0.0, 0.0, 0.0, 0.0, 0.5, 1.0, 0.0, 0.0, 0.0, 0.0, 0.0, 0.0, 0.0, 0.0, 0.0, 0.0, 0.0, 0.0, 0.0, 0.0, 0.0, 0.0, 0.0, 0.0, 0.0, 0.0, 0.0, 0.0, 0.0, 0.0, 0.0, 0.0, 0.0, 0.0, 0.0, 0.0, 0.0, 0.0, 0.0, 0.0, 0.0, 0.0, 0.0, 0.0, 0.0, 0.0, 0.0, 0.0, 0.0, 0.0, 0.0, 0.0, 0.0, 0.0, 0.0, 0.0, 0.0, 0.0, 0.0, 0.0, 0.0, 0.0, 0.5, 0.0, 0.0, 0.0, 0.0, 0.0, 0.0, 0.0, 0.0, 0.0, 0.0, 0.0, 0.0, 0.0, 0.0, 0.0, 0.0, 0.0, 0.0, 0.0, 0.0, 0.0, 0.0, 0.0, 0.0, 0.0, 0.5, 0.0, 0.5, 1.0, 0.0, 1.0, 0.0, 0.0, 0.0, 0.0, 0.0, 0.0, 0.0, 0.0, 0.0, 0.0, 0.0, 0.0, 0.5, 1.0, 0.0, 0.0, 0.0, 0.0, 0.0, 0.0, 0.0, 0.0, 0.0, 0.0, 0.0, 0.0, 0.0, 0.0, 0.0, 0.0, 0.0, 0.0, 0.0, 0.0, 0.0, 0.0, 0.0, 0.0, 0.0, 0.0, 0.0, 0.0, 0.0, 0.0, 0.0, 0.0, 0.0, 0.0, 0.0, 0.0, 0.0, 0.0, 0.0, 0.0, 0.0, 0.0, 0.0, 0.0, 0.0, 0.0, 0.0, 0.0, 0.0, 0.0, 0.0, 0.0, 0.5, 0.0, 0.0, 0.0, 0.0, 0.0, 0.0, 0.0, 0.0, 0.0, 0.0, 0.0, 0.0, 0.0, 0.0, 0.0, 0.0, 0.0, 0.0, 0.0, 0.0, 0.0, 0.0, 0.0, 0.0, 0.0, 0.0, 0.0, 0.0, 0.0, 0.0, 0.0, 0.0, 0.0, 0.0, 0.0, 0.0, 0.0, 0.0, 0.0, 0.0, 0.0, 0.0, 0.0, 0.0, 0.0, 0.0, 0.0, 0.0, 0.0, 0.0, 0.0, 0.0, 0.0, 0.0, 0.0, 0.0, 0.0, 0.0, 0.0, 0.0, 0.0, 0.0, 0.0, 0.0, 0.0, 0.0, 0.0, 0.0, 0.0, 0.0, 0.0, 0.0, 0.0, 0.0, 0.0, 0.0, 0.0, 0.0, 0.0, 0.0, 0.0, 0.0, 0.0, 0.0, 0.0, 0.0, 0.0, 0.0, 0.0, 0.0, 0.0, 0.0, 0.0, 0.0, 0.0, 0.0, 0.0, 0.0, 0.0, 0.0, 0.0, 0.0, 0.0, 0.0, 0.0, 0.0, 0.0, 0.0, 0.0, 0.0, 0.0, 0.0, 0.0, 0.0, 0.0, 0.0, 0.0, 0.0, 0.0, 0.0, 0.0, 0.0, 0.0, 0.0, 0.0, 0.0, 0.0, 0.0, 0.0, 0.0, 0.0, 0.0, 0.0, 0.0, 0.0, 0.0, 0.0, 0.0, 0.0, 0.0, 0.0, 0.0, 0.0, 0.0, 0.0, 0.0, 0.0, 0.0, 0.0, 0.0, 0.0, 0.0, 0.0, 0.0, 0.0, 0.0, 0.0, 0.0, 0.0, 0.0, 0.0, 0.0, 0.0, 0.0, 1.0, 0.0, 0.0, 0.0, 0.0, 0.0, 1.0, 0.0, 0.0, 0.0, 0.0, 0.0, 0.0, 0.0, 0.0, 0.0, 0.0, 0.0, 0.0, 0.0, 0.0, 0.0, 0.0, 0.0, 0.0, 0.0, 0.0, 0.0, 0.0, 0.0, 0.0, 0.0, 0.0, 0.0, 0.0, 0.0, 0.0, 0.0, 0.0, 0.0, 0.0, 0.5, 0.0, 0.5, 1.0, 0.0, 1.0, 0.0, 0.0, 0.0, 0.0, 0.0, 0.0, 0.0, 0.0, 0.0, 0.0, 0.0, 0.0, 0.5, 1.0, 0.0, 0.0, 0.0, 0.0, 0.0, 0.0, 0.0, 0.0, 0.0, 0.0, 0.0, 0.0, 0.0, 0.0, 0.0, 0.0, 0.0, 0.0, 0.0, 0.0, 0.0, 0.0, 0.0, 0.0, 0.0, 0.0, 0.0, 0.0, 0.0, 0.0, 0.0, 0.0, 0.0, 0.0, 0.0, 0.0, 0.0, 0.0, 0.0, 0.0, 0.0, 0.0, 0.0, 0.0, 0.0, 0.0, 0.0, 0.0, 0.0, 0.0, 0.0, 0.0, 0.5, 0.0, 0.0, 0.0, 0.0, 0.0, 0.0, 0.0, 0.0, 0.0, 0.0, 0.0, 0.0, 0.0, 0.0, 0.0, 0.0, 0.0, 0.0, 0.0, 0.0, 0.0, 0.0, 0.0, 0.0, 0.0, 0.0, 0.0, 0.0, 0.0, 0.0, 1.0, 0.5, 1.0, 0.5, 0.0, 0.0, 0.0, 0.0, 0.0, 0.0, 0.0, 0.0, 0.0, 0.0, 0.0, 0.0, 0.0, 0.5, 1.0, 0.0, 0.0, 0.0, 0.0, 0.0, 0.0, 0.0, 0.0, 0.0, 0.0, 0.0, 0.0, 0.0, 0.0, 0.0, 0.0, 0.0, 0.0, 0.0, 0.0, 0.0, 0.0, 0.0, 0.0, 0.0, 0.0, 0.0, 0.0, 0.0, 0.0, 0.0, 0.0, 0.0, 0.0, 0.0, 0.0, 0.0, 0.0, 0.0, 0.0, 0.0, 0.0, 0.0, 0.0, 0.0, 0.0, 0.0, 0.0, 0.0, 0.0, 0.0, 0.0, 0.0, 0.0, 0.0, 0.0, 0.5, 0.0, 0.0, 0.0, 0.0, 0.0, 0.0, 0.0, 0.0, 0.0, 0.0, 0.0, 0.0, 0.0, 0.0, 0.0, 0.0, 0.0, 0.0, 0.0, 0.0, 0.0, 0.0, 0.0, 0.0, 0.0, 0.0, 0.0, 0.0, 0.0, 0.0, 0.0, 0.0, 0.0, 0.0, 0.0, 0.0, 0.0, 0.0, 0.0, 0.0, 0.0, 0.0, 0.0, 0.0, 0.0, 0.0, 0.0, 0.0, 0.0, 0.0, 0.0, 0.0, 0.0, 0.0, 0.0, 0.5, 0.0, 0.5, 0.0, 0.5, 1.0, 0.5, 1.0, 0.0, 0.0, 0.0, 0.0, 0.0, 0.0, 0.0, 0.0, 0.0, 0.0, 0.0, 0.0, 0.0, 0.0, 0.0, 0.0, 0.0, 0.0, 0.0, 0.0, 0.0, 0.0, 0.0, 0.0, 0.0, 0.0, 0.0, 0.0, 0.0, 0.0, 0.0, 0.0, 0.0, 0.0, 0.0, 0.0, 0.0, 0.0, 0.0, 0.0, 0.5, 1.0, 0.5, 1.0, 0.0, 0.0, 0.0, 0.0, 0.0, 0.0, 0.0, 0.0, 0.0, 0.0, 0.0, 0.0, 0.0, 0.0, 0.0, 0.0, 0.0, 0.0, 0.0, 0.0, 0.0, 0.0, 0.0, 0.0, 0.0, 0.0, 0.0, 0.0, 0.0, 0.0, 0.0, 0.0, 0.0, 0.0, 0.0, 0.0, 0.0, 0.0, 0.0, 0.0, 0.0, 0.0, 0.0, 0.0, 0.0, 0.0, 0.0, 0.0, 0.0, 0.0, 0.0, 0.0, 0.0, 0.0, 0.0, 0.0, 0.0, 0.0, 0.0, 0.0, 0.0, 0.0, 0.0, 0.0, 0.5, 0.0, 0.5, 0.0, 0.0, 0.0, 0.0, 0.0, 0.0, 0.0, 0.0, 0.0, 0.0, 0.0, 0.0, 0.0, 0.0, 0.0, 0.0, 0.0, 0.0, 1.0, 0.0, 1.0, 0.0, 0.0, 0.0, 0.0, 0.0, 0.0, 0.0, 0.0, 0.0, 0.0, 0.0, 0.0, 0.0, 0.0, 0.0, 0.0, 0.0, 0.0, 0.0, 0.0, 0.0, 0.0, 0.0, 0.0, 0.0, 0.0, 0.0, 0.0, 0.0, 0.0, 0.0, 0.0, 0.0, 0.0, 0.0, 0.0, 0.0, 0.0, 0.0, 0.0, 0.0, 0.0, 0.0, 0.0])
me_plane_001.materials.append(mat_engine_002)
me_plane_001.use_remesh_fix_poles = True
me_plane_001.use_remesh_preserve_attributes = False
me_plane_001.use_mirror_vertex_groups = False
me_plane_001.update()
me_cylinder_003 = bpy.data.meshes.new('Cylinder.003')
me_cylinder_003.from_pydata([(-1.123, 5.987, 1.108e-06), (-1.123, 3.142, 1.02e-06), (-1.924, 5.987, 1.108e-06), (-1.924, 3.142, 1.02e-06), (1.123, 5.987, 1.108e-06), (1.123, 3.142, 1.02e-06), (1.924, 5.987, 1.108e-06), (1.924, 3.142, 1.02e-06)], [], [(0, 1, 3, 2), (4, 6, 7, 5)])
_uv = me_cylinder_003.uv_layers.new(name='UVMap')
_uv.uv.foreach_set('vector', [0.25, 0.5, 0.25, 1.0, 0.25, 1.0, 0.25, 0.5, 0.25, 0.5, 0.25, 0.5, 0.25, 1.0, 0.25, 1.0])
me_cylinder_003.materials.append(mat_engine_004)
me_cylinder_003.use_remesh_fix_poles = True
me_cylinder_003.use_remesh_preserve_attributes = False
me_cylinder_003.use_mirror_vertex_groups = False
me_cylinder_003.update()
me_plane = bpy.data.meshes.new('Plane')
me_plane.from_pydata([(-1.0, -1.0, 0.0), (1.0, -1.0, 0.0), (-1.0, 1.0, 0.0), (1.0, 1.0, 0.0), (-1.0, 0.2906, 0.0), (-1.0, 0.006407, 0.0), (-1.0, -0.2778, 0.0), (-1.0, -0.5621, 0.0), (1.0, -0.5621, 0.0), (1.0, -0.2778, 0.0), (1.0, 0.006407, 0.0), (1.0, 0.2906, 0.0), (-1.0, -1.0, 0.07288), (1.0, -1.0, 0.07288), (-1.0, 1.0, 0.07288), (1.0, 1.0, 0.07288), (-1.0, 0.2906, 0.07288), (-1.0, 0.006407, 0.07288), (-1.0, -0.2778, 0.07288), (-1.0, -0.5621, 0.07288), (1.0, -0.5621, 0.07288), (1.0, -0.2778, 0.07288), (1.0, 0.006407, 0.07288), (1.0, 0.2906, 0.07288)], [], [(4, 2, 3, 11), (0, 7, 8, 1), (6, 5, 10, 9), (16, 23, 15, 14), (12, 13, 20, 19), (18, 21, 22, 17), (4, 11, 23, 16), (0, 1, 13, 12), (8, 7, 19, 20), (5, 6, 18, 17), (11, 3, 15, 23), (6, 9, 21, 18), (1, 8, 20, 13), (3, 2, 14, 15), (10, 5, 17, 22), (7, 0, 12, 19), (9, 10, 22, 21), (2, 4, 16, 14)])
_uv = me_plane.uv_layers.new(name='UVMap')
_uv.uv.foreach_set('vector', [0.0, 0.7321, 0.0, 1.0, 1.0, 1.0, 1.0, 0.7321, 0.0, 0.0, 0.0, 0.1321, 1.0, 0.1321, 1.0, 0.0, 0.0, 0.3321, 0.0, 0.5321, 1.0, 0.5321, 1.0, 0.3321, 0.0, 0.7321, 1.0, 0.7321, 1.0, 1.0, 0.0, 1.0, 0.0, 0.0, 1.0, 0.0, 1.0, 0.1321, 0.0, 0.1321, 0.0, 0.3321, 1.0, 0.3321, 1.0, 0.5321, 0.0, 0.5321, 0.0, 0.7321, 1.0, 0.7321, 1.0, 0.7321, 0.0, 0.7321, 0.0, 0.0, 1.0, 0.0, 1.0, 0.0, 0.0, 0.0, 1.0, 0.1321, 0.0, 0.1321, 0.0, 0.1321, 1.0, 0.1321, 0.0, 0.5321, 0.0, 0.3321, 0.0, 0.3321, 0.0, 0.5321, 1.0, 0.7321, 1.0, 1.0, 1.0, 1.0, 1.0, 0.7321, 0.0, 0.3321, 1.0, 0.3321, 1.0, 0.3321, 0.0, 0.3321, 1.0, 0.0, 1.0, 0.1321, 1.0, 0.1321, 1.0, 0.0, 1.0, 1.0, 0.0, 1.0, 0.0, 1.0, 1.0, 1.0, 1.0, 0.5321, 0.0, 0.5321, 0.0, 0.5321, 1.0, 0.5321, 0.0, 0.1321, 0.0, 0.0, 0.0, 0.0, 0.0, 0.1321, 1.0, 0.3321, 1.0, 0.5321, 1.0, 0.5321, 1.0, 0.3321, 0.0, 1.0, 0.0, 0.7321, 0.0, 0.7321, 0.0, 1.0])
me_plane.use_remesh_fix_poles = True
me_plane.use_remesh_preserve_attributes = False
me_plane.use_mirror_vertex_groups = False
me_plane.update()

# ---- objects
ob_engine_001 = bpy.data.objects.new('Engine.001', me_cylinder_001)
ob_engine_002 = bpy.data.objects.new('Engine.002', me_plane_001)
ob_engine_004 = bpy.data.objects.new('Engine.004', me_cylinder_003)
ob_engine_003 = bpy.data.objects.new('Engine.003', me_plane)

# ---- transforms, parenting, visibility, modifiers, constraints
ob_engine_001.location = (0.0, 0.0, 0.0)
ob_engine_001.lineart.crease_threshold = 0.0
ob_engine_002.location = (0.0, 0.0, 0.0)
ob_engine_002.lineart.crease_threshold = 0.0
ob_engine_004.location = (0.0, 0.0, 0.0)
ob_engine_004.lineart.crease_threshold = 0.0
ob_engine_003.location = (0.0, 0.0, 0.0)
ob_engine_003.lineart.crease_threshold = 0.0

# ---- collection membership
col_engine.objects.link(ob_engine_001)
col_engine.objects.link(ob_engine_002)
col_engine.objects.link(ob_engine_004)
col_engine.objects.link(ob_engine_003)

# ---- scene / render settings (as saved in the file)
scene.frame_start = 1; scene.frame_end = 250; scene.frame_set(1)
scene.render.engine = 'BLENDER_EEVEE_NEXT'
scene.render.resolution_x = 1024
scene.render.resolution_y = 1024
scene.render.film_transparent = True
scene.render.use_freestyle = True
scene.render.line_thickness = 2.0
scene.cycles.use_denoising = False
scene.cycles.samples = 128
scene.cycles.sampling_pattern = 'TABULATED_SOBOL'
scene.cycles.use_adaptive_sampling = False
scene.cycles.use_light_tree = False
scene.eevee.use_gtao = True
scene.view_settings.view_transform = 'Filmic'
bpy.context.view_layer.update()

# ---- added for rendering (the .blend has no active camera and no usable light): camera, sun
cam_auto = bpy.data.cameras.new('AutoCamera')
cam_auto.lens = 50.0
cam_auto.sensor_width = 36.0
cam_auto.clip_end = 1000.0
ob_auto_camera = bpy.data.objects.new('AutoCamera', cam_auto)
scene.collection.objects.link(ob_auto_camera)
ob_auto_camera.location = (7.38404, -6.36718, 5.88348)
ob_auto_camera.rotation_euler = (1.09748, -7.21219e-08, 0.694738)
scene.camera = ob_auto_camera
light_auto_sun = bpy.data.lights.new('AutoSun', 'SUN')
light_auto_sun.energy = 3.0
light_auto_sun.angle = 0.0523599
ob_auto_sun = bpy.data.objects.new('AutoSun', light_auto_sun)
scene.collection.objects.link(ob_auto_sun)
ob_auto_sun.rotation_euler = (0.872665, 0.174533, 0.523599)
bpy.context.view_layer.update()

